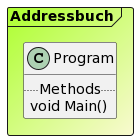

The diagram above was rendered by PlantUML. Its source (embedded in the PNG):
@startuml

Frame Addressbuch #GreenYellow/LightGoldenRodYellow{
class Program {
.. Methods ..
void Main()
}
}
@enduml